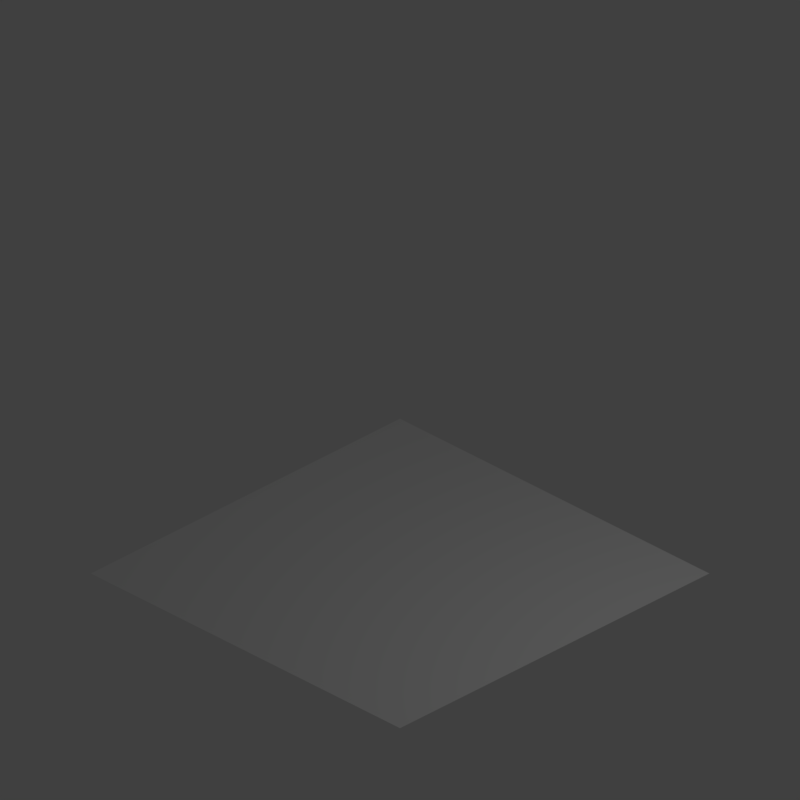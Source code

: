 # Source: basic.blend  (saved by Blender 2.79.0; exported with 4.5.12 LTS)
import bpy
from mathutils import Matrix  # noqa: F401  (used for matrix-valued properties, if any)

bpy.ops.wm.read_factory_settings(use_empty=True)
scene = bpy.context.scene
scene.name = 'Scene'

# ---- collections
col_collection_1 = bpy.data.collections.new('Collection 1'); scene.collection.children.link(col_collection_1)

# ---- world
world_world = bpy.data.worlds.new('World'); scene.world = world_world
world_world.color = (0.05088, 0.05088, 0.05088)
world_world.use_sun_shadow = False
world_world.sun_shadow_jitter_overblur = 0.0
world_world.cycles.sampling_method = 'MANUAL'
world_world.light_settings.ao_factor = 0.8

# ---- cameras
cam_camera = bpy.data.cameras.new('Camera')
cam_camera.type = 'ORTHO'
cam_camera.clip_end = 100.0
cam_camera.lens = 35.0
cam_camera.sensor_width = 32.0
cam_camera.sensor_height = 18.0
cam_camera.ortho_scale = 7.314
cam_camera.dof.focus_distance = 0.0
cam_camera.dof.aperture_fstop = 128.0

# ---- lights
light_lamp = bpy.data.lights.new('Lamp', 'POINT')
light_lamp.transmission_factor = 0.0
light_lamp.cutoff_distance = 30.0
light_lamp.energy = 100.0
light_lamp.shadow_buffer_clip_start = 1.001
light_lamp.shadow_soft_size = 0.1
light_lamp.shadow_maximum_resolution = 0.006
light_lamp.use_absolute_resolution = True

# ---- meshes
me_plane = bpy.data.meshes.new('Plane')
me_plane.from_pydata([(-2.0, -2.0, 0.0), (2.0, -2.0, 0.0), (-2.0, 2.0, 0.0), (2.0, 2.0, 0.0)], [], [(0, 1, 3, 2)])
me_plane.use_remesh_preserve_volume = False
me_plane.use_remesh_preserve_attributes = False
me_plane.use_mirror_vertex_groups = False
me_plane.update()

# ---- objects
ob_plane = bpy.data.objects.new('Plane', me_plane)
ob_lamp = bpy.data.objects.new('Lamp', light_lamp)
ob_camera = bpy.data.objects.new('Camera', cam_camera)

# ---- transforms, parenting, visibility, modifiers, constraints
ob_plane.location = (0.0, 0.0, 0.0)
ob_plane.lineart.crease_threshold = 0.0
ob_lamp.location = (4.076, 1.005, 5.904)
ob_lamp.rotation_euler = (0.6503, 0.05522, 1.866)
ob_lamp.lock_rotations_4d = False
ob_lamp.empty_display_type = 'ARROWS'
ob_lamp.color = (0.0, 0.0, 0.0, 0.0)
ob_lamp.lineart.crease_threshold = 0.0
ob_camera.location = (10.0, -10.0, 10.0)
ob_camera.rotation_euler = (1.047, 0.0, 0.7854)
ob_camera.lock_rotations_4d = False
ob_camera.empty_display_type = 'ARROWS'
ob_camera.color = (0.0, 0.0, 0.0, 0.0)
ob_camera.display_type = 'WIRE'
ob_camera.lineart.crease_threshold = 0.0

# ---- collection membership
col_collection_1.objects.link(ob_plane)
col_collection_1.objects.link(ob_lamp)
col_collection_1.objects.link(ob_camera)

# ---- scene / render settings (as saved in the file)
scene.camera = ob_camera
scene.frame_start = 1; scene.frame_end = 250; scene.frame_set(1)
scene.render.engine = 'BLENDER_EEVEE_NEXT'
scene.render.resolution_x = 128
scene.render.resolution_y = 128
scene.render.dither_intensity = 0.0
scene.render.film_transparent = True
scene.cycles.use_denoising = False
scene.cycles.samples = 128
scene.cycles.sampling_pattern = 'TABULATED_SOBOL'
scene.cycles.use_adaptive_sampling = False
scene.cycles.use_light_tree = False
scene.cycles.blur_glossy = 0.0
scene.cycles.sample_clamp_indirect = 0.0
scene.view_settings.view_transform = 'Standard'
bpy.context.view_layer.update()
